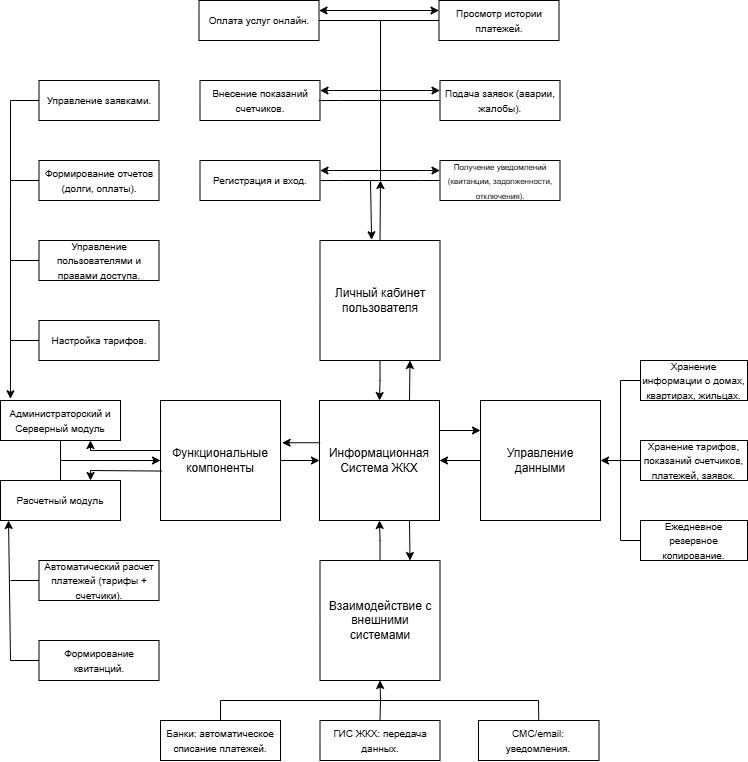

The diagram above was exported from draw.io. Its source (the exported page's mxGraphModel, read from the mxfile embedded in the PNG):
<mxGraphModel dx="628" dy="338" grid="1" gridSize="10" guides="1" tooltips="1" connect="1" arrows="1" fold="1" page="1" pageScale="1" pageWidth="827" pageHeight="1169" math="0" shadow="0">
  <root>
    <mxCell id="0" />
    <mxCell id="1" parent="0" />
    <mxCell id="FPLutIVQBKwy9ZrcbDsu-1" value="Информационная Система ЖКХ" style="whiteSpace=wrap;html=1;aspect=fixed;" parent="1" vertex="1">
      <mxGeometry x="359" y="520" width="120" height="120" as="geometry" />
    </mxCell>
    <mxCell id="FPLutIVQBKwy9ZrcbDsu-2" value="Функциональные компоненты" style="whiteSpace=wrap;html=1;aspect=fixed;" parent="1" vertex="1">
      <mxGeometry x="200" y="520" width="120" height="120" as="geometry" />
    </mxCell>
    <mxCell id="FPLutIVQBKwy9ZrcbDsu-41" value="" style="edgeStyle=orthogonalEdgeStyle;rounded=0;orthogonalLoop=1;jettySize=auto;html=1;" parent="1" source="FPLutIVQBKwy9ZrcbDsu-3" target="FPLutIVQBKwy9ZrcbDsu-1" edge="1">
      <mxGeometry relative="1" as="geometry" />
    </mxCell>
    <mxCell id="FPLutIVQBKwy9ZrcbDsu-3" value="Личный кабинет пользователя" style="whiteSpace=wrap;html=1;aspect=fixed;" parent="1" vertex="1">
      <mxGeometry x="359.5" y="360" width="120" height="120" as="geometry" />
    </mxCell>
    <mxCell id="FPLutIVQBKwy9ZrcbDsu-39" value="" style="edgeStyle=orthogonalEdgeStyle;rounded=0;orthogonalLoop=1;jettySize=auto;html=1;" parent="1" source="FPLutIVQBKwy9ZrcbDsu-4" target="FPLutIVQBKwy9ZrcbDsu-1" edge="1">
      <mxGeometry relative="1" as="geometry" />
    </mxCell>
    <mxCell id="FPLutIVQBKwy9ZrcbDsu-4" value="Управление данными" style="whiteSpace=wrap;html=1;aspect=fixed;" parent="1" vertex="1">
      <mxGeometry x="520" y="520" width="120" height="120" as="geometry" />
    </mxCell>
    <mxCell id="FPLutIVQBKwy9ZrcbDsu-40" value="" style="edgeStyle=orthogonalEdgeStyle;rounded=0;orthogonalLoop=1;jettySize=auto;html=1;" parent="1" source="FPLutIVQBKwy9ZrcbDsu-5" target="FPLutIVQBKwy9ZrcbDsu-1" edge="1">
      <mxGeometry relative="1" as="geometry" />
    </mxCell>
    <mxCell id="FPLutIVQBKwy9ZrcbDsu-5" value="Взаимодействие с внешними системами" style="whiteSpace=wrap;html=1;aspect=fixed;" parent="1" vertex="1">
      <mxGeometry x="359.5" y="680" width="120" height="120" as="geometry" />
    </mxCell>
    <mxCell id="FPLutIVQBKwy9ZrcbDsu-8" value="&lt;font style=&quot;font-size: 10px;&quot;&gt;Хранение информации о домах, квартирах, жильцах.&lt;/font&gt;" style="rounded=0;whiteSpace=wrap;html=1;" parent="1" vertex="1">
      <mxGeometry x="680" y="480" width="107" height="40" as="geometry" />
    </mxCell>
    <mxCell id="FPLutIVQBKwy9ZrcbDsu-9" value="&lt;font style=&quot;font-size: 10px;&quot;&gt;Хранение тарифов, показаний счетчиков, платежей, заявок.&lt;/font&gt;" style="rounded=0;whiteSpace=wrap;html=1;" parent="1" vertex="1">
      <mxGeometry x="680" y="560" width="107" height="40" as="geometry" />
    </mxCell>
    <mxCell id="FPLutIVQBKwy9ZrcbDsu-10" value="&lt;font style=&quot;font-size: 10px;&quot;&gt;Ежедневное резервное копирование.&lt;/font&gt;" style="rounded=0;whiteSpace=wrap;html=1;" parent="1" vertex="1">
      <mxGeometry x="680" y="640" width="107" height="40" as="geometry" />
    </mxCell>
    <mxCell id="FPLutIVQBKwy9ZrcbDsu-19" value="&lt;font style=&quot;font-size: 10px;&quot;&gt;Регистрация и вход.&lt;/font&gt;" style="rounded=0;whiteSpace=wrap;html=1;" parent="1" vertex="1">
      <mxGeometry x="239.5" y="280" width="120" height="40" as="geometry" />
    </mxCell>
    <mxCell id="FPLutIVQBKwy9ZrcbDsu-20" value="&lt;font style=&quot;font-size: 10px;&quot;&gt;Внесение показаний счетчиков.&lt;/font&gt;" style="rounded=0;whiteSpace=wrap;html=1;" parent="1" vertex="1">
      <mxGeometry x="239.5" y="200" width="120" height="40" as="geometry" />
    </mxCell>
    <mxCell id="FPLutIVQBKwy9ZrcbDsu-21" value="&lt;font style=&quot;font-size: 10px;&quot;&gt;Оплата услуг онлайн.&lt;/font&gt;" style="rounded=0;whiteSpace=wrap;html=1;" parent="1" vertex="1">
      <mxGeometry x="238.5" y="120" width="120" height="40" as="geometry" />
    </mxCell>
    <mxCell id="FPLutIVQBKwy9ZrcbDsu-22" value="&lt;font style=&quot;font-size: 8px;&quot;&gt;Получение уведомлений (квитанции, задолженности, отключения).&lt;/font&gt;" style="rounded=0;whiteSpace=wrap;html=1;" parent="1" vertex="1">
      <mxGeometry x="479.5" y="280" width="120" height="40" as="geometry" />
    </mxCell>
    <mxCell id="FPLutIVQBKwy9ZrcbDsu-23" value="&lt;font style=&quot;font-size: 10px;&quot;&gt;Подача заявок (аварии, жалобы).&lt;/font&gt;" style="rounded=0;whiteSpace=wrap;html=1;" parent="1" vertex="1">
      <mxGeometry x="479.5" y="200" width="120" height="40" as="geometry" />
    </mxCell>
    <mxCell id="FPLutIVQBKwy9ZrcbDsu-24" value="&lt;font style=&quot;font-size: 10px;&quot;&gt;Просмотр истории платежей.&lt;/font&gt;" style="rounded=0;whiteSpace=wrap;html=1;" parent="1" vertex="1">
      <mxGeometry x="478.5" y="120" width="120" height="40" as="geometry" />
    </mxCell>
    <mxCell id="FPLutIVQBKwy9ZrcbDsu-25" value="&lt;font style=&quot;font-size: 10px;&quot;&gt;Банки: автоматическое списание платежей.&lt;/font&gt;" style="rounded=0;whiteSpace=wrap;html=1;" parent="1" vertex="1">
      <mxGeometry x="200" y="840" width="120" height="40" as="geometry" />
    </mxCell>
    <mxCell id="FPLutIVQBKwy9ZrcbDsu-26" value="&lt;font style=&quot;font-size: 10px;&quot;&gt;СМС/email: уведомления.&lt;/font&gt;" style="rounded=0;whiteSpace=wrap;html=1;" parent="1" vertex="1">
      <mxGeometry x="518" y="840" width="120.5" height="40" as="geometry" />
    </mxCell>
    <mxCell id="FPLutIVQBKwy9ZrcbDsu-27" value="&lt;font style=&quot;font-size: 10px;&quot;&gt;ГИС ЖКХ: передача данных.&lt;/font&gt;" style="rounded=0;whiteSpace=wrap;html=1;" parent="1" vertex="1">
      <mxGeometry x="359.5" y="840" width="120" height="40" as="geometry" />
    </mxCell>
    <mxCell id="FPLutIVQBKwy9ZrcbDsu-30" value="&lt;font style=&quot;font-size: 10px;&quot;&gt;Администраторский и Серверный модуль&lt;/font&gt;" style="rounded=0;whiteSpace=wrap;html=1;" parent="1" vertex="1">
      <mxGeometry x="40" y="520" width="120" height="40" as="geometry" />
    </mxCell>
    <mxCell id="FPLutIVQBKwy9ZrcbDsu-31" value="&lt;font style=&quot;font-size: 10px;&quot;&gt;Настройка тарифов.&lt;/font&gt;" style="rounded=0;whiteSpace=wrap;html=1;" parent="1" vertex="1">
      <mxGeometry x="78.5" y="440" width="120" height="40" as="geometry" />
    </mxCell>
    <mxCell id="FPLutIVQBKwy9ZrcbDsu-32" value="&lt;font style=&quot;font-size: 10px;&quot;&gt;Управление пользователями и правами доступа.&lt;/font&gt;" style="rounded=0;whiteSpace=wrap;html=1;" parent="1" vertex="1">
      <mxGeometry x="78.5" y="360" width="120" height="40" as="geometry" />
    </mxCell>
    <mxCell id="FPLutIVQBKwy9ZrcbDsu-33" value="&lt;font style=&quot;font-size: 10px;&quot;&gt;Формирование отчетов (долги, оплаты).&lt;/font&gt;" style="rounded=0;whiteSpace=wrap;html=1;" parent="1" vertex="1">
      <mxGeometry x="78.5" y="280" width="120" height="40" as="geometry" />
    </mxCell>
    <mxCell id="FPLutIVQBKwy9ZrcbDsu-34" value="&lt;font style=&quot;font-size: 10px;&quot;&gt;Управление заявками.&lt;/font&gt;" style="rounded=0;whiteSpace=wrap;html=1;" parent="1" vertex="1">
      <mxGeometry x="78.5" y="200" width="120" height="40" as="geometry" />
    </mxCell>
    <mxCell id="FPLutIVQBKwy9ZrcbDsu-35" value="&lt;font style=&quot;font-size: 10px;&quot;&gt;Расчетный модуль&lt;/font&gt;" style="rounded=0;whiteSpace=wrap;html=1;" parent="1" vertex="1">
      <mxGeometry x="40" y="600" width="120" height="40" as="geometry" />
    </mxCell>
    <mxCell id="FPLutIVQBKwy9ZrcbDsu-36" value="&lt;font style=&quot;font-size: 10px;&quot;&gt;Формирование квитанций.&lt;/font&gt;" style="rounded=0;whiteSpace=wrap;html=1;" parent="1" vertex="1">
      <mxGeometry x="78.5" y="760" width="120" height="40" as="geometry" />
    </mxCell>
    <mxCell id="FPLutIVQBKwy9ZrcbDsu-37" value="&lt;font style=&quot;font-size: 10px;&quot;&gt;Автоматический расчет платежей (тарифы + счетчики).&lt;/font&gt;" style="rounded=0;whiteSpace=wrap;html=1;" parent="1" vertex="1">
      <mxGeometry x="78.5" y="680" width="120" height="40" as="geometry" />
    </mxCell>
    <mxCell id="FPLutIVQBKwy9ZrcbDsu-42" value="" style="endArrow=classic;html=1;rounded=0;entryX=0.5;entryY=1;entryDx=0;entryDy=0;exitX=0.5;exitY=0;exitDx=0;exitDy=0;" parent="1" source="FPLutIVQBKwy9ZrcbDsu-25" target="FPLutIVQBKwy9ZrcbDsu-5" edge="1">
      <mxGeometry width="50" height="50" relative="1" as="geometry">
        <mxPoint x="270" y="820" as="sourcePoint" />
        <mxPoint x="340" y="720" as="targetPoint" />
        <Array as="points">
          <mxPoint x="260" y="820" />
          <mxPoint x="420" y="820" />
        </Array>
      </mxGeometry>
    </mxCell>
    <mxCell id="FPLutIVQBKwy9ZrcbDsu-43" value="" style="endArrow=none;html=1;rounded=0;exitX=0.5;exitY=0;exitDx=0;exitDy=0;" parent="1" source="FPLutIVQBKwy9ZrcbDsu-27" edge="1">
      <mxGeometry width="50" height="50" relative="1" as="geometry">
        <mxPoint x="410" y="860" as="sourcePoint" />
        <mxPoint x="420" y="820" as="targetPoint" />
      </mxGeometry>
    </mxCell>
    <mxCell id="FPLutIVQBKwy9ZrcbDsu-44" value="" style="endArrow=none;html=1;rounded=0;entryX=0.5;entryY=0;entryDx=0;entryDy=0;" parent="1" target="FPLutIVQBKwy9ZrcbDsu-26" edge="1">
      <mxGeometry width="50" height="50" relative="1" as="geometry">
        <mxPoint x="420" y="820" as="sourcePoint" />
        <mxPoint x="460" y="810" as="targetPoint" />
        <Array as="points">
          <mxPoint x="578" y="820" />
        </Array>
      </mxGeometry>
    </mxCell>
    <mxCell id="FPLutIVQBKwy9ZrcbDsu-45" value="" style="endArrow=classic;html=1;rounded=0;entryX=0.067;entryY=1;entryDx=0;entryDy=0;entryPerimeter=0;exitX=0;exitY=0.5;exitDx=0;exitDy=0;" parent="1" source="FPLutIVQBKwy9ZrcbDsu-36" target="FPLutIVQBKwy9ZrcbDsu-35" edge="1">
      <mxGeometry width="50" height="50" relative="1" as="geometry">
        <mxPoint x="190" y="790" as="sourcePoint" />
        <mxPoint x="240" y="740" as="targetPoint" />
        <Array as="points">
          <mxPoint x="50" y="780" />
        </Array>
      </mxGeometry>
    </mxCell>
    <mxCell id="FPLutIVQBKwy9ZrcbDsu-46" value="" style="endArrow=none;html=1;rounded=0;exitX=0;exitY=0.5;exitDx=0;exitDy=0;" parent="1" source="FPLutIVQBKwy9ZrcbDsu-37" edge="1">
      <mxGeometry width="50" height="50" relative="1" as="geometry">
        <mxPoint x="190" y="740" as="sourcePoint" />
        <mxPoint x="50" y="700" as="targetPoint" />
      </mxGeometry>
    </mxCell>
    <mxCell id="FPLutIVQBKwy9ZrcbDsu-47" value="" style="endArrow=classic;html=1;rounded=0;entryX=0.083;entryY=-0.043;entryDx=0;entryDy=0;entryPerimeter=0;exitX=0;exitY=0.5;exitDx=0;exitDy=0;" parent="1" source="FPLutIVQBKwy9ZrcbDsu-34" target="FPLutIVQBKwy9ZrcbDsu-30" edge="1">
      <mxGeometry width="50" height="50" relative="1" as="geometry">
        <mxPoint x="210" y="390" as="sourcePoint" />
        <mxPoint x="260" y="340" as="targetPoint" />
        <Array as="points">
          <mxPoint x="50" y="220" />
        </Array>
      </mxGeometry>
    </mxCell>
    <mxCell id="FPLutIVQBKwy9ZrcbDsu-48" value="" style="endArrow=none;html=1;rounded=0;exitX=0;exitY=0.5;exitDx=0;exitDy=0;" parent="1" source="FPLutIVQBKwy9ZrcbDsu-31" edge="1">
      <mxGeometry width="50" height="50" relative="1" as="geometry">
        <mxPoint x="150" y="510" as="sourcePoint" />
        <mxPoint x="50" y="460" as="targetPoint" />
      </mxGeometry>
    </mxCell>
    <mxCell id="FPLutIVQBKwy9ZrcbDsu-49" value="" style="endArrow=none;html=1;rounded=0;exitX=0;exitY=0.5;exitDx=0;exitDy=0;" parent="1" source="FPLutIVQBKwy9ZrcbDsu-32" edge="1">
      <mxGeometry width="50" height="50" relative="1" as="geometry">
        <mxPoint x="150" y="430" as="sourcePoint" />
        <mxPoint x="50" y="380" as="targetPoint" />
      </mxGeometry>
    </mxCell>
    <mxCell id="FPLutIVQBKwy9ZrcbDsu-50" value="" style="endArrow=none;html=1;rounded=0;exitX=0;exitY=0.5;exitDx=0;exitDy=0;" parent="1" source="FPLutIVQBKwy9ZrcbDsu-33" edge="1">
      <mxGeometry width="50" height="50" relative="1" as="geometry">
        <mxPoint x="150" y="310" as="sourcePoint" />
        <mxPoint x="50" y="300" as="targetPoint" />
      </mxGeometry>
    </mxCell>
    <mxCell id="FPLutIVQBKwy9ZrcbDsu-51" value="" style="endArrow=classic;html=1;rounded=0;entryX=0;entryY=0.5;entryDx=0;entryDy=0;" parent="1" target="FPLutIVQBKwy9ZrcbDsu-2" edge="1">
      <mxGeometry width="50" height="50" relative="1" as="geometry">
        <mxPoint x="100" y="580" as="sourcePoint" />
        <mxPoint x="180" y="590" as="targetPoint" />
      </mxGeometry>
    </mxCell>
    <mxCell id="FPLutIVQBKwy9ZrcbDsu-52" value="" style="endArrow=none;html=1;rounded=0;exitX=0.5;exitY=1;exitDx=0;exitDy=0;" parent="1" source="FPLutIVQBKwy9ZrcbDsu-30" edge="1">
      <mxGeometry width="50" height="50" relative="1" as="geometry">
        <mxPoint x="130" y="640" as="sourcePoint" />
        <mxPoint x="100" y="580" as="targetPoint" />
      </mxGeometry>
    </mxCell>
    <mxCell id="FPLutIVQBKwy9ZrcbDsu-53" value="" style="endArrow=none;html=1;rounded=0;exitX=0.5;exitY=0;exitDx=0;exitDy=0;" parent="1" source="FPLutIVQBKwy9ZrcbDsu-35" edge="1">
      <mxGeometry width="50" height="50" relative="1" as="geometry">
        <mxPoint x="130" y="640" as="sourcePoint" />
        <mxPoint x="100" y="580" as="targetPoint" />
      </mxGeometry>
    </mxCell>
    <mxCell id="FPLutIVQBKwy9ZrcbDsu-54" value="" style="endArrow=classic;html=1;rounded=0;entryX=0.43;entryY=-0.006;entryDx=0;entryDy=0;entryPerimeter=0;" parent="1" target="FPLutIVQBKwy9ZrcbDsu-3" edge="1">
      <mxGeometry width="50" height="50" relative="1" as="geometry">
        <mxPoint x="410" y="300" as="sourcePoint" />
        <mxPoint x="460" y="300" as="targetPoint" />
      </mxGeometry>
    </mxCell>
    <mxCell id="FPLutIVQBKwy9ZrcbDsu-55" value="" style="endArrow=none;html=1;rounded=0;entryX=0;entryY=0.5;entryDx=0;entryDy=0;" parent="1" target="FPLutIVQBKwy9ZrcbDsu-22" edge="1">
      <mxGeometry width="50" height="50" relative="1" as="geometry">
        <mxPoint x="420" y="300" as="sourcePoint" />
        <mxPoint x="450" y="300" as="targetPoint" />
        <Array as="points">
          <mxPoint x="420" y="300" />
          <mxPoint x="460" y="300" />
        </Array>
      </mxGeometry>
    </mxCell>
    <mxCell id="FPLutIVQBKwy9ZrcbDsu-56" value="" style="endArrow=none;html=1;rounded=0;exitX=1;exitY=0.5;exitDx=0;exitDy=0;" parent="1" source="FPLutIVQBKwy9ZrcbDsu-19" edge="1">
      <mxGeometry width="50" height="50" relative="1" as="geometry">
        <mxPoint x="400" y="350" as="sourcePoint" />
        <mxPoint x="420" y="300" as="targetPoint" />
        <Array as="points">
          <mxPoint x="380" y="300" />
          <mxPoint x="420" y="300" />
        </Array>
      </mxGeometry>
    </mxCell>
    <mxCell id="FPLutIVQBKwy9ZrcbDsu-57" value="" style="endArrow=none;html=1;rounded=0;exitX=1;exitY=0.5;exitDx=0;exitDy=0;" parent="1" edge="1">
      <mxGeometry width="50" height="50" relative="1" as="geometry">
        <mxPoint x="358.5" y="220" as="sourcePoint" />
        <mxPoint x="420" y="300" as="targetPoint" />
        <Array as="points">
          <mxPoint x="379" y="220" />
          <mxPoint x="420" y="220" />
        </Array>
      </mxGeometry>
    </mxCell>
    <mxCell id="FPLutIVQBKwy9ZrcbDsu-58" value="" style="endArrow=none;html=1;rounded=0;entryX=0;entryY=0.5;entryDx=0;entryDy=0;" parent="1" target="FPLutIVQBKwy9ZrcbDsu-23" edge="1">
      <mxGeometry width="50" height="50" relative="1" as="geometry">
        <mxPoint x="420" y="220" as="sourcePoint" />
        <mxPoint x="450" y="240" as="targetPoint" />
      </mxGeometry>
    </mxCell>
    <mxCell id="FPLutIVQBKwy9ZrcbDsu-59" value="" style="endArrow=none;html=1;rounded=0;exitX=1;exitY=0.5;exitDx=0;exitDy=0;entryX=0;entryY=0.5;entryDx=0;entryDy=0;" parent="1" source="FPLutIVQBKwy9ZrcbDsu-21" target="FPLutIVQBKwy9ZrcbDsu-24" edge="1">
      <mxGeometry width="50" height="50" relative="1" as="geometry">
        <mxPoint x="390" y="180" as="sourcePoint" />
        <mxPoint x="440" y="130" as="targetPoint" />
      </mxGeometry>
    </mxCell>
    <mxCell id="FPLutIVQBKwy9ZrcbDsu-60" value="" style="endArrow=none;html=1;rounded=0;" parent="1" edge="1">
      <mxGeometry width="50" height="50" relative="1" as="geometry">
        <mxPoint x="420" y="220" as="sourcePoint" />
        <mxPoint x="420" y="140" as="targetPoint" />
      </mxGeometry>
    </mxCell>
    <mxCell id="FPLutIVQBKwy9ZrcbDsu-61" value="" style="endArrow=none;html=1;rounded=0;" parent="1" edge="1">
      <mxGeometry width="50" height="50" relative="1" as="geometry">
        <mxPoint x="660" y="660" as="sourcePoint" />
        <mxPoint x="660" y="500" as="targetPoint" />
      </mxGeometry>
    </mxCell>
    <mxCell id="FPLutIVQBKwy9ZrcbDsu-62" value="" style="endArrow=classic;html=1;rounded=0;entryX=1;entryY=0.5;entryDx=0;entryDy=0;" parent="1" target="FPLutIVQBKwy9ZrcbDsu-4" edge="1">
      <mxGeometry width="50" height="50" relative="1" as="geometry">
        <mxPoint x="660" y="580" as="sourcePoint" />
        <mxPoint x="650" y="590" as="targetPoint" />
      </mxGeometry>
    </mxCell>
    <mxCell id="FPLutIVQBKwy9ZrcbDsu-63" value="" style="endArrow=none;html=1;rounded=0;exitX=0;exitY=0.5;exitDx=0;exitDy=0;" parent="1" source="FPLutIVQBKwy9ZrcbDsu-10" edge="1">
      <mxGeometry width="50" height="50" relative="1" as="geometry">
        <mxPoint x="600" y="640" as="sourcePoint" />
        <mxPoint x="660" y="660" as="targetPoint" />
      </mxGeometry>
    </mxCell>
    <mxCell id="FPLutIVQBKwy9ZrcbDsu-64" value="" style="endArrow=none;html=1;rounded=0;entryX=0;entryY=0.5;entryDx=0;entryDy=0;" parent="1" target="FPLutIVQBKwy9ZrcbDsu-8" edge="1">
      <mxGeometry width="50" height="50" relative="1" as="geometry">
        <mxPoint x="660" y="500" as="sourcePoint" />
        <mxPoint x="650" y="590" as="targetPoint" />
      </mxGeometry>
    </mxCell>
    <mxCell id="FPLutIVQBKwy9ZrcbDsu-65" value="" style="endArrow=none;html=1;rounded=0;entryX=0;entryY=0.5;entryDx=0;entryDy=0;" parent="1" target="FPLutIVQBKwy9ZrcbDsu-9" edge="1">
      <mxGeometry width="50" height="50" relative="1" as="geometry">
        <mxPoint x="660" y="580" as="sourcePoint" />
        <mxPoint x="650" y="590" as="targetPoint" />
      </mxGeometry>
    </mxCell>
    <mxCell id="xpRyLj8KiatHlaNtoHZP-1" value="" style="endArrow=classic;html=1;rounded=0;entryX=1.013;entryY=0.352;entryDx=0;entryDy=0;entryPerimeter=0;exitX=0.005;exitY=0.352;exitDx=0;exitDy=0;exitPerimeter=0;" edge="1" parent="1" source="FPLutIVQBKwy9ZrcbDsu-1" target="FPLutIVQBKwy9ZrcbDsu-2">
      <mxGeometry width="50" height="50" relative="1" as="geometry">
        <mxPoint x="370" y="660" as="sourcePoint" />
        <mxPoint x="420" y="610" as="targetPoint" />
      </mxGeometry>
    </mxCell>
    <mxCell id="xpRyLj8KiatHlaNtoHZP-2" value="" style="endArrow=classic;html=1;rounded=0;exitX=1;exitY=0.5;exitDx=0;exitDy=0;entryX=0;entryY=0.5;entryDx=0;entryDy=0;" edge="1" parent="1" source="FPLutIVQBKwy9ZrcbDsu-2" target="FPLutIVQBKwy9ZrcbDsu-1">
      <mxGeometry width="50" height="50" relative="1" as="geometry">
        <mxPoint x="370" y="660" as="sourcePoint" />
        <mxPoint x="420" y="610" as="targetPoint" />
      </mxGeometry>
    </mxCell>
    <mxCell id="xpRyLj8KiatHlaNtoHZP-3" value="" style="endArrow=classic;html=1;rounded=0;exitX=1;exitY=0.25;exitDx=0;exitDy=0;entryX=0;entryY=0.25;entryDx=0;entryDy=0;" edge="1" parent="1" source="FPLutIVQBKwy9ZrcbDsu-1" target="FPLutIVQBKwy9ZrcbDsu-4">
      <mxGeometry width="50" height="50" relative="1" as="geometry">
        <mxPoint x="440" y="640" as="sourcePoint" />
        <mxPoint x="490" y="590" as="targetPoint" />
      </mxGeometry>
    </mxCell>
    <mxCell id="xpRyLj8KiatHlaNtoHZP-4" value="" style="endArrow=classic;html=1;rounded=0;exitX=0.75;exitY=1;exitDx=0;exitDy=0;entryX=0.75;entryY=0;entryDx=0;entryDy=0;" edge="1" parent="1" source="FPLutIVQBKwy9ZrcbDsu-1" target="FPLutIVQBKwy9ZrcbDsu-5">
      <mxGeometry width="50" height="50" relative="1" as="geometry">
        <mxPoint x="440" y="720" as="sourcePoint" />
        <mxPoint x="490" y="670" as="targetPoint" />
      </mxGeometry>
    </mxCell>
    <mxCell id="xpRyLj8KiatHlaNtoHZP-6" value="" style="endArrow=classic;html=1;rounded=0;entryX=0.75;entryY=1;entryDx=0;entryDy=0;" edge="1" parent="1" target="FPLutIVQBKwy9ZrcbDsu-30">
      <mxGeometry width="50" height="50" relative="1" as="geometry">
        <mxPoint x="200" y="570" as="sourcePoint" />
        <mxPoint x="190" y="560" as="targetPoint" />
        <Array as="points">
          <mxPoint x="130" y="570" />
        </Array>
      </mxGeometry>
    </mxCell>
    <mxCell id="xpRyLj8KiatHlaNtoHZP-7" value="" style="endArrow=classic;html=1;rounded=0;entryX=0.75;entryY=0;entryDx=0;entryDy=0;exitX=0.009;exitY=0.588;exitDx=0;exitDy=0;exitPerimeter=0;" edge="1" parent="1" source="FPLutIVQBKwy9ZrcbDsu-2" target="FPLutIVQBKwy9ZrcbDsu-35">
      <mxGeometry width="50" height="50" relative="1" as="geometry">
        <mxPoint x="140" y="610" as="sourcePoint" />
        <mxPoint x="190" y="560" as="targetPoint" />
        <Array as="points">
          <mxPoint x="130" y="590" />
        </Array>
      </mxGeometry>
    </mxCell>
    <mxCell id="xpRyLj8KiatHlaNtoHZP-8" value="" style="endArrow=classic;html=1;rounded=0;exitX=0.75;exitY=0;exitDx=0;exitDy=0;entryX=0.75;entryY=1;entryDx=0;entryDy=0;" edge="1" parent="1" source="FPLutIVQBKwy9ZrcbDsu-1" target="FPLutIVQBKwy9ZrcbDsu-3">
      <mxGeometry width="50" height="50" relative="1" as="geometry">
        <mxPoint x="420" y="530" as="sourcePoint" />
        <mxPoint x="470" y="480" as="targetPoint" />
      </mxGeometry>
    </mxCell>
    <mxCell id="xpRyLj8KiatHlaNtoHZP-9" value="" style="endArrow=classic;startArrow=classic;html=1;rounded=0;exitX=1;exitY=0.25;exitDx=0;exitDy=0;entryX=0;entryY=0.25;entryDx=0;entryDy=0;" edge="1" parent="1" source="FPLutIVQBKwy9ZrcbDsu-19" target="FPLutIVQBKwy9ZrcbDsu-22">
      <mxGeometry width="50" height="50" relative="1" as="geometry">
        <mxPoint x="390" y="300" as="sourcePoint" />
        <mxPoint x="440" y="250" as="targetPoint" />
      </mxGeometry>
    </mxCell>
    <mxCell id="xpRyLj8KiatHlaNtoHZP-10" value="" style="endArrow=classic;startArrow=classic;html=1;rounded=0;exitX=1;exitY=0.25;exitDx=0;exitDy=0;entryX=0;entryY=0.25;entryDx=0;entryDy=0;" edge="1" parent="1" source="FPLutIVQBKwy9ZrcbDsu-20" target="FPLutIVQBKwy9ZrcbDsu-23">
      <mxGeometry width="50" height="50" relative="1" as="geometry">
        <mxPoint x="390" y="300" as="sourcePoint" />
        <mxPoint x="440" y="250" as="targetPoint" />
      </mxGeometry>
    </mxCell>
    <mxCell id="xpRyLj8KiatHlaNtoHZP-11" value="" style="endArrow=classic;startArrow=classic;html=1;rounded=0;exitX=1;exitY=0.25;exitDx=0;exitDy=0;entryX=0;entryY=0.25;entryDx=0;entryDy=0;" edge="1" parent="1" source="FPLutIVQBKwy9ZrcbDsu-21" target="FPLutIVQBKwy9ZrcbDsu-24">
      <mxGeometry width="50" height="50" relative="1" as="geometry">
        <mxPoint x="390" y="250" as="sourcePoint" />
        <mxPoint x="440" y="200" as="targetPoint" />
      </mxGeometry>
    </mxCell>
    <mxCell id="xpRyLj8KiatHlaNtoHZP-12" value="" style="endArrow=classic;html=1;rounded=0;exitX=0.5;exitY=0;exitDx=0;exitDy=0;" edge="1" parent="1" source="FPLutIVQBKwy9ZrcbDsu-3">
      <mxGeometry width="50" height="50" relative="1" as="geometry">
        <mxPoint x="370" y="340" as="sourcePoint" />
        <mxPoint x="420" y="300" as="targetPoint" />
      </mxGeometry>
    </mxCell>
  </root>
</mxGraphModel>